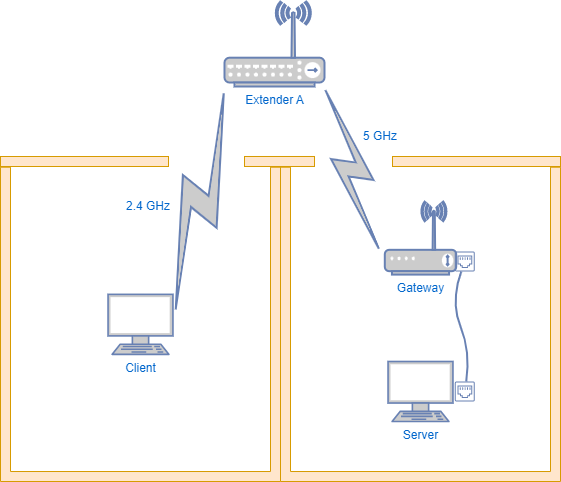

The diagram above was exported from draw.io. Its source (the exported page's mxGraphModel, read from the mxfile embedded in the PNG):
<mxGraphModel dx="1434" dy="696" grid="1" gridSize="10" guides="1" tooltips="1" connect="1" arrows="1" fold="1" page="1" pageScale="1" pageWidth="827" pageHeight="1169" math="0" shadow="0">
  <root>
    <mxCell id="0" />
    <mxCell id="1" parent="0" />
    <mxCell id="ujsYWoHocGrktLwY6T0Z-3" value="" style="verticalLabelPosition=bottom;html=1;verticalAlign=top;align=center;shape=mxgraph.floorplan.wallU;fillColor=#ffe6cc;rotation=-180;strokeColor=#d79b00;perimeterSpacing=0;" parent="1" vertex="1">
      <mxGeometry x="400" y="805.7142857142858" width="280" height="314.28571428571433" as="geometry" />
    </mxCell>
    <mxCell id="ujsYWoHocGrktLwY6T0Z-4" value="" style="verticalLabelPosition=bottom;html=1;verticalAlign=top;align=center;shape=mxgraph.floorplan.wall;fillColor=#ffe6cc;strokeColor=#d79b00;perimeterSpacing=0;" parent="1" vertex="1">
      <mxGeometry x="512" y="792.14" width="168" height="15.714285714285715" as="geometry" />
    </mxCell>
    <mxCell id="ujsYWoHocGrktLwY6T0Z-6" value="Gateway" style="fontColor=#0066CC;verticalAlign=top;verticalLabelPosition=bottom;labelPosition=center;align=center;html=1;outlineConnect=0;fillColor=#CCCCCC;strokeColor=#6881B3;gradientColor=none;gradientDirection=north;strokeWidth=2;shape=mxgraph.networks.wireless_modem;aspect=fixed;" parent="1" vertex="1">
      <mxGeometry x="504.30999999999995" y="840" width="71.38" height="73.1" as="geometry" />
    </mxCell>
    <mxCell id="ujsYWoHocGrktLwY6T0Z-7" value="Server" style="fontColor=#0066CC;verticalAlign=top;verticalLabelPosition=bottom;labelPosition=center;align=center;html=1;outlineConnect=0;fillColor=#CCCCCC;strokeColor=#6881B3;gradientColor=none;gradientDirection=north;strokeWidth=2;shape=mxgraph.networks.terminal;aspect=fixed;" parent="1" vertex="1">
      <mxGeometry x="507.54999999999995" y="1000" width="64.9" height="60" as="geometry" />
    </mxCell>
    <mxCell id="ujsYWoHocGrktLwY6T0Z-8" value="" style="verticalLabelPosition=bottom;html=1;verticalAlign=top;align=center;shape=mxgraph.floorplan.wallU;fillColor=#ffe6cc;rotation=-180;strokeColor=#d79b00;perimeterSpacing=0;" parent="1" vertex="1">
      <mxGeometry x="120" y="805.7142857142858" width="280" height="314.28571428571433" as="geometry" />
    </mxCell>
    <mxCell id="ujsYWoHocGrktLwY6T0Z-9" value="" style="verticalLabelPosition=bottom;html=1;verticalAlign=top;align=center;shape=mxgraph.floorplan.wall;fillColor=#ffe6cc;strokeColor=#d79b00;perimeterSpacing=0;" parent="1" vertex="1">
      <mxGeometry x="120" y="792.14" width="168" height="15.714285714285715" as="geometry" />
    </mxCell>
    <mxCell id="ujsYWoHocGrktLwY6T0Z-11" value="Client" style="fontColor=#0066CC;verticalAlign=top;verticalLabelPosition=bottom;labelPosition=center;align=center;html=1;outlineConnect=0;fillColor=#CCCCCC;strokeColor=#6881B3;gradientColor=none;gradientDirection=north;strokeWidth=2;shape=mxgraph.networks.terminal;aspect=fixed;" parent="1" vertex="1">
      <mxGeometry x="227.54999999999995" y="932.86" width="64.9" height="60" as="geometry" />
    </mxCell>
    <mxCell id="ujsYWoHocGrktLwY6T0Z-12" value="" style="html=1;outlineConnect=0;fillColor=#CCCCCC;strokeColor=#6881B3;gradientColor=none;gradientDirection=north;strokeWidth=2;shape=mxgraph.networks.comm_link_edge;html=1;rounded=0;entryX=0.02;entryY=0.94;entryDx=0;entryDy=0;entryPerimeter=0;" parent="1" source="ujsYWoHocGrktLwY6T0Z-11" target="cWtxeuDhiv30KlsEX_td-1" edge="1">
      <mxGeometry width="100" height="100" relative="1" as="geometry">
        <mxPoint x="294.31" y="956.11" as="sourcePoint" />
        <mxPoint x="320" y="780" as="targetPoint" />
        <Array as="points">
          <mxPoint x="400" y="950" />
          <mxPoint x="440" y="720" />
        </Array>
      </mxGeometry>
    </mxCell>
    <mxCell id="ujsYWoHocGrktLwY6T0Z-13" value="" style="group" parent="1" vertex="1" connectable="0">
      <mxGeometry x="570" y="890" width="24.310000000000002" height="150" as="geometry" />
    </mxCell>
    <mxCell id="ujsYWoHocGrktLwY6T0Z-14" value="" style="sketch=0;pointerEvents=1;shadow=0;dashed=0;html=1;strokeColor=none;fillColor=#6881B3;aspect=fixed;labelPosition=center;verticalLabelPosition=bottom;verticalAlign=top;align=center;outlineConnect=0;shape=mxgraph.vvd.ethernet_port;" parent="ujsYWoHocGrktLwY6T0Z-13" vertex="1">
      <mxGeometry x="4.310000000000002" width="20" height="20" as="geometry" />
    </mxCell>
    <mxCell id="ujsYWoHocGrktLwY6T0Z-15" value="" style="sketch=0;pointerEvents=1;shadow=0;dashed=0;html=1;strokeColor=none;fillColor=#6881B3;aspect=fixed;labelPosition=center;verticalLabelPosition=bottom;verticalAlign=top;align=center;outlineConnect=0;shape=mxgraph.vvd.ethernet_port;" parent="ujsYWoHocGrktLwY6T0Z-13" vertex="1">
      <mxGeometry x="4.310000000000002" y="130" width="20" height="20" as="geometry" />
    </mxCell>
    <mxCell id="ujsYWoHocGrktLwY6T0Z-16" value="" style="curved=1;endArrow=none;html=1;rounded=0;strokeColor=#6881B3;endFill=0;strokeWidth=2;" parent="ujsYWoHocGrktLwY6T0Z-13" source="ujsYWoHocGrktLwY6T0Z-15" target="ujsYWoHocGrktLwY6T0Z-14" edge="1">
      <mxGeometry width="50" height="50" relative="1" as="geometry">
        <mxPoint x="-50" y="100" as="sourcePoint" />
        <mxPoint y="50" as="targetPoint" />
        <Array as="points">
          <mxPoint x="20" y="100" />
          <mxPoint y="50" />
        </Array>
      </mxGeometry>
    </mxCell>
    <mxCell id="cWtxeuDhiv30KlsEX_td-1" value="Extender A" style="fontColor=#0066CC;verticalAlign=top;verticalLabelPosition=bottom;labelPosition=center;align=center;html=1;outlineConnect=0;fillColor=#CCCCCC;strokeColor=#6881B3;gradientColor=none;gradientDirection=north;strokeWidth=2;shape=mxgraph.networks.wireless_hub;" parent="1" vertex="1">
      <mxGeometry x="344" y="640" width="100" height="85" as="geometry" />
    </mxCell>
    <mxCell id="cWtxeuDhiv30KlsEX_td-3" value="" style="html=1;outlineConnect=0;fillColor=#CCCCCC;strokeColor=#6881B3;gradientColor=none;gradientDirection=north;strokeWidth=2;shape=mxgraph.networks.comm_link_edge;html=1;rounded=0;entryX=0.98;entryY=0.94;entryDx=0;entryDy=0;entryPerimeter=0;exitX=-0.041;exitY=0.766;exitDx=0;exitDy=0;exitPerimeter=0;" parent="1" source="ujsYWoHocGrktLwY6T0Z-6" target="cWtxeuDhiv30KlsEX_td-1" edge="1">
      <mxGeometry width="100" height="100" relative="1" as="geometry">
        <mxPoint x="410" y="969.8792357142854" as="sourcePoint" />
        <mxPoint x="356.4499999999998" y="729.8999999999994" as="targetPoint" />
        <Array as="points">
          <mxPoint x="302.4499999999998" y="959.9999999999995" />
        </Array>
      </mxGeometry>
    </mxCell>
    <mxCell id="cWtxeuDhiv30KlsEX_td-5" value="" style="verticalLabelPosition=bottom;html=1;verticalAlign=top;align=center;shape=mxgraph.floorplan.wall;fillColor=#ffe6cc;strokeColor=#d79b00;perimeterSpacing=0;" parent="1" vertex="1">
      <mxGeometry x="364" y="792.14" width="70" height="15.71" as="geometry" />
    </mxCell>
    <mxCell id="gNSwTtddg9F10IyBM62H-2" value="2.4 GHz" style="text;html=1;strokeColor=none;fillColor=none;align=center;verticalAlign=middle;whiteSpace=wrap;rounded=0;fontSize=12;fontColor=#0066CC;" vertex="1" parent="1">
      <mxGeometry x="227.55" y="830" width="80" height="30" as="geometry" />
    </mxCell>
    <mxCell id="gNSwTtddg9F10IyBM62H-3" value="5 GHz" style="text;html=1;strokeColor=none;fillColor=none;align=center;verticalAlign=middle;whiteSpace=wrap;rounded=0;fontSize=12;fontColor=#0066CC;" vertex="1" parent="1">
      <mxGeometry x="460" y="760" width="80" height="30" as="geometry" />
    </mxCell>
  </root>
</mxGraphModel>